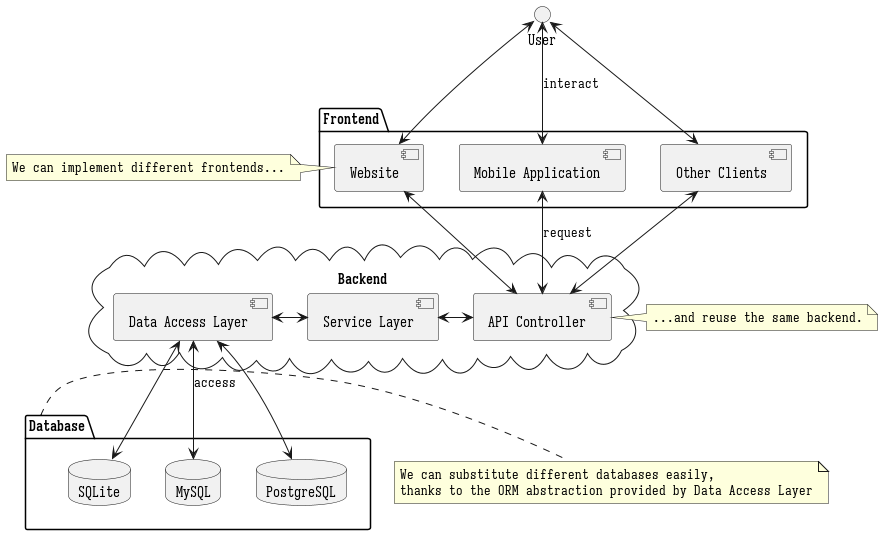

The diagram above was rendered by PlantUML. Its source (embedded in the PNG):
@startuml
package Frontend {
  [Website]
  [Mobile Application]
  [Other Clients]
}

note left of [Website] : We can implement different frontends...

User <--> [Website]
User <--> [Mobile Application] : interact
User <--> [Other Clients]

cloud Backend {
  [API Controller] <-l-> [Service Layer]
  [Service Layer] <-l-> [Data Access Layer]
  [Data Access Layer]
}

note right of [API Controller] : ...and reuse the same backend.

[Website] <--> [API Controller]
[Mobile Application] <--> [API Controller] : request
[Other Clients] <--> [API Controller]

package Database {
  database SQLite
  database MySQL
  database PostgreSQL
}

note right of Database
    We can substitute different databases easily,
    thanks to the ORM abstraction provided by Data Access Layer
end note

[Data Access Layer] <--> SQLite
[Data Access Layer] <--> MySQL : access
[Data Access Layer] <--> PostgreSQL

@enduml